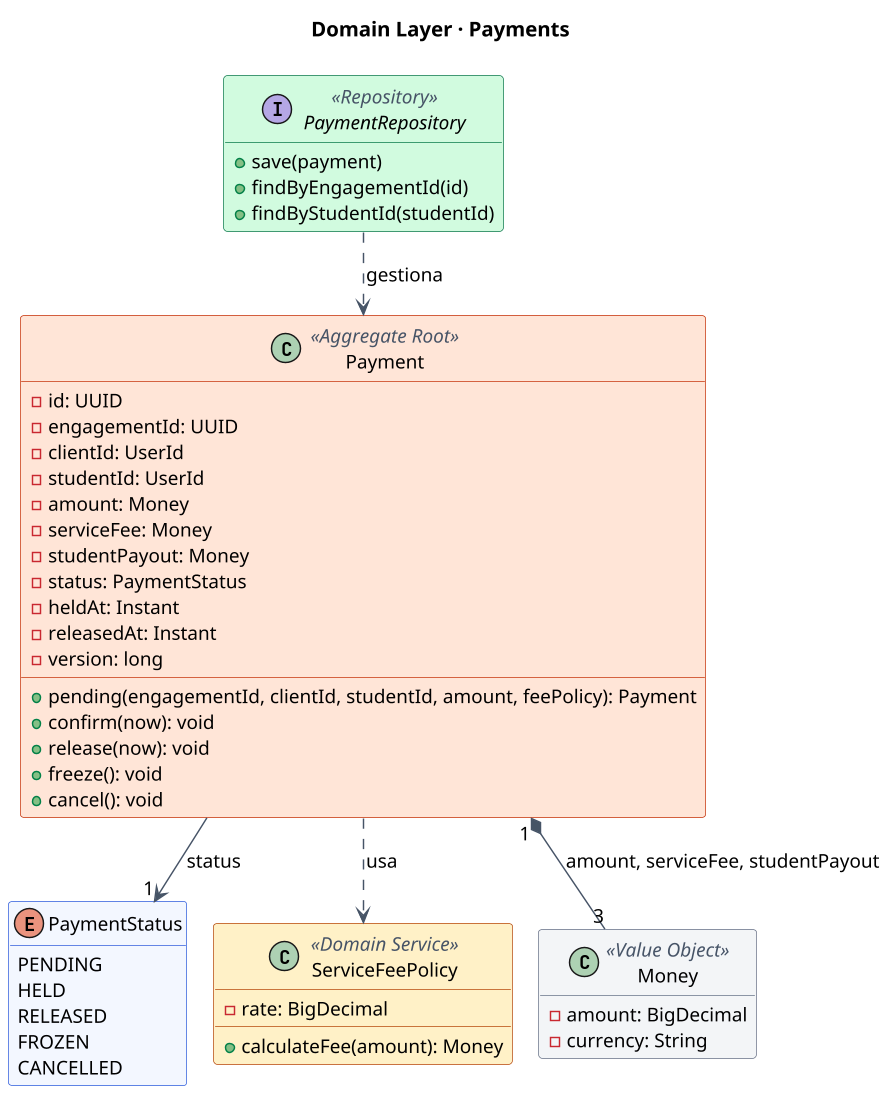

The diagram above was rendered by PlantUML. Its source (embedded in the PNG):
@startuml
skinparamlocked dpi 140
!pragma layout smetana
skinparam backgroundColor white
skinparam shadowing false
skinparam defaultFontName Noto Sans
skinparam defaultFontSize 13
skinparam class {
  BackgroundColor #F3F7FF
  BorderColor #2E5BDB
  ArrowColor #475467
  StereotypeFontColor #475467
}
skinparam class<<Aggregate Root>> {
  BackgroundColor #FFE4D6
  BorderColor #C4320A
}
skinparam class<<Value Object>> {
  BackgroundColor #F2F4F7
  BorderColor #667085
}
skinparam class<<Repository>> {
  BackgroundColor #D1FADF
  BorderColor #067647
}
skinparam class<<Domain Service>> {
  BackgroundColor #FEF0C7
  BorderColor #B54708
}
hide empty members

title Domain Layer · Payments
class Payment <<Aggregate Root>> {
  - id: UUID
  - engagementId: UUID
  - clientId: UserId
  - studentId: UserId
  - amount: Money
  - serviceFee: Money
  - studentPayout: Money
  - status: PaymentStatus
  - heldAt: Instant
  - releasedAt: Instant
  - version: long
  + pending(engagementId, clientId, studentId, amount, feePolicy): Payment
  + confirm(now): void
  + release(now): void
  + freeze(): void
  + cancel(): void
}
enum PaymentStatus {
  PENDING
  HELD
  RELEASED
  FROZEN
  CANCELLED
}
class ServiceFeePolicy <<Domain Service>> {
  - rate: BigDecimal
  + calculateFee(amount): Money
}
class Money <<Value Object>> {
  - amount: BigDecimal
  - currency: String
}
interface PaymentRepository <<Repository>> {
  + save(payment)
  + findByEngagementId(id)
  + findByStudentId(studentId)
}
Payment --> "1" PaymentStatus : status
Payment "1" *-- "3" Money : amount, serviceFee, studentPayout
Payment ..> ServiceFeePolicy : usa
PaymentRepository ..> Payment : gestiona
@enduml